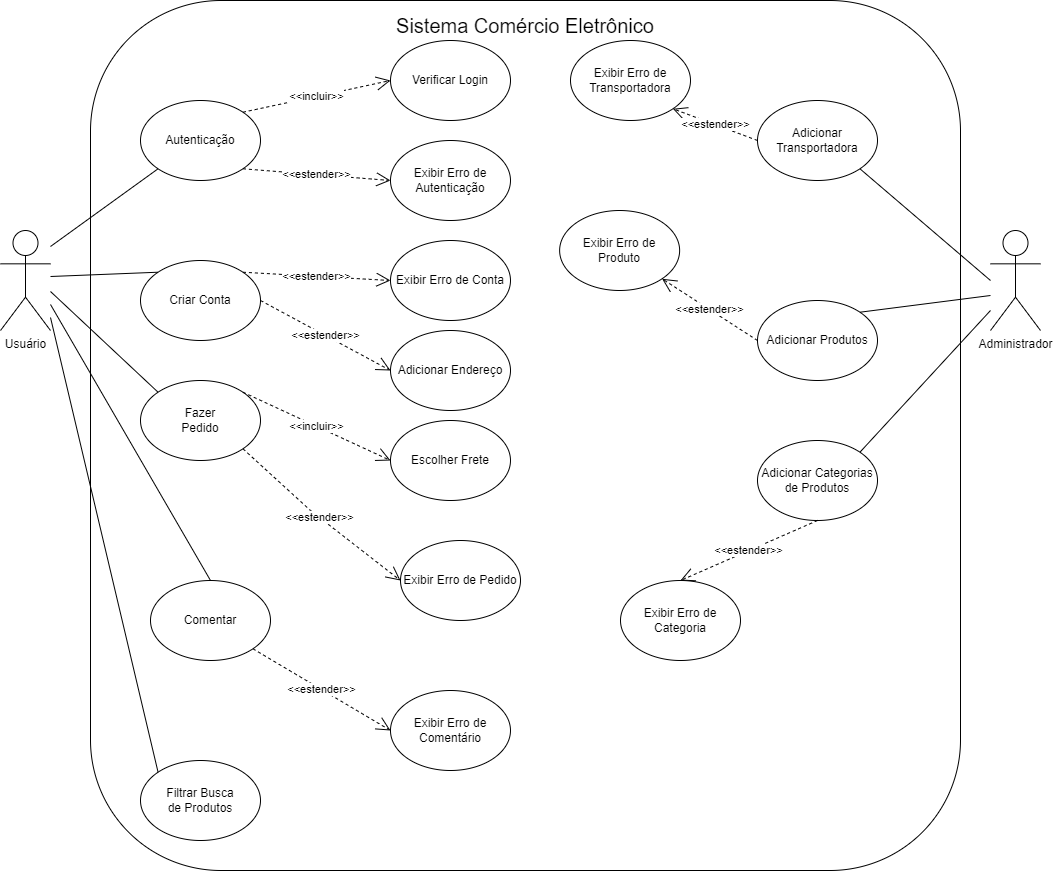

The diagram above was exported from draw.io. Its source (the exported page's mxGraphModel, read from the mxfile embedded in the PNG):
<mxGraphModel dx="1050" dy="483" grid="1" gridSize="10" guides="1" tooltips="1" connect="1" arrows="1" fold="1" page="1" pageScale="1" pageWidth="827" pageHeight="1169" math="0" shadow="0">
  <root>
    <mxCell id="0" />
    <mxCell id="1" parent="0" />
    <mxCell id="ET494roMHEn6LUURiRVy-1" value="" style="rounded=1;whiteSpace=wrap;html=1;" parent="1" vertex="1">
      <mxGeometry x="160" y="150" width="870" height="870" as="geometry" />
    </mxCell>
    <mxCell id="ET494roMHEn6LUURiRVy-2" value="&lt;div style=&quot;text-align: justify;&quot;&gt;&lt;span style=&quot;font-size: 20px; background-color: initial;&quot;&gt;Sistema Comércio Eletrônico&lt;/span&gt;&lt;/div&gt;" style="text;html=1;strokeColor=none;fillColor=none;align=center;verticalAlign=middle;whiteSpace=wrap;rounded=0;" parent="1" vertex="1">
      <mxGeometry x="440.88" y="160" width="308.25" height="30" as="geometry" />
    </mxCell>
    <mxCell id="ET494roMHEn6LUURiRVy-3" value="Usuário" style="shape=umlActor;verticalLabelPosition=bottom;verticalAlign=top;html=1;outlineConnect=0;points=[[0,0.3333333333333333,0,0,0],[0,1,0,0,0],[0.25,0.1,0,0,0],[0.5,0,0,0,0],[0.5,0.5,0,0,0],[0.75,0.1,0,0,0],[1,0.16,0,0,0],[1,0.3333333333333333,0,0,0],[1,0.46,0,0,0],[1,0.61,0,0,0],[1,0.74,0,0,0],[1,0.87,0,0,0],[1,1,0,0,0]];" parent="1" vertex="1">
      <mxGeometry x="70" y="380" width="50" height="100" as="geometry" />
    </mxCell>
    <mxCell id="ET494roMHEn6LUURiRVy-4" value="Administrador" style="shape=umlActor;verticalLabelPosition=bottom;verticalAlign=top;html=1;outlineConnect=0;points=[[0,0.3333333333333333,0,0,0],[0,0.5,0,0,0],[0,0.65,0,0,0],[0,0.8,0,0,0],[0,1,0,0,0],[0.25,0.1,0,0,0],[0.5,0,0,0,0],[0.5,0.5,0,0,0],[0.75,0.1,0,0,0],[1,0.3333333333333333,0,0,0],[1,1,0,0,0]];" parent="1" vertex="1">
      <mxGeometry x="1060" y="380" width="50" height="100" as="geometry" />
    </mxCell>
    <mxCell id="ET494roMHEn6LUURiRVy-5" value="Autenticação" style="ellipse;whiteSpace=wrap;html=1;" parent="1" vertex="1">
      <mxGeometry x="210" y="250" width="120" height="80" as="geometry" />
    </mxCell>
    <mxCell id="ET494roMHEn6LUURiRVy-6" value="Criar Conta" style="ellipse;whiteSpace=wrap;html=1;" parent="1" vertex="1">
      <mxGeometry x="210" y="410" width="120" height="80" as="geometry" />
    </mxCell>
    <mxCell id="ET494roMHEn6LUURiRVy-7" value="Fazer&lt;br&gt;Pedido" style="ellipse;whiteSpace=wrap;html=1;" parent="1" vertex="1">
      <mxGeometry x="210" y="530" width="120" height="80" as="geometry" />
    </mxCell>
    <mxCell id="ET494roMHEn6LUURiRVy-8" value="Comentar" style="ellipse;whiteSpace=wrap;html=1;" parent="1" vertex="1">
      <mxGeometry x="220" y="730" width="120" height="80" as="geometry" />
    </mxCell>
    <mxCell id="ET494roMHEn6LUURiRVy-9" value="Adicionar Endereço" style="ellipse;whiteSpace=wrap;html=1;" parent="1" vertex="1">
      <mxGeometry x="460" y="480" width="120" height="80" as="geometry" />
    </mxCell>
    <mxCell id="ET494roMHEn6LUURiRVy-11" value="Filtrar Busca&lt;br&gt;de Produtos" style="ellipse;whiteSpace=wrap;html=1;" parent="1" vertex="1">
      <mxGeometry x="210" y="910" width="120" height="80" as="geometry" />
    </mxCell>
    <mxCell id="ET494roMHEn6LUURiRVy-12" value="Adicionar Transportadora" style="ellipse;whiteSpace=wrap;html=1;" parent="1" vertex="1">
      <mxGeometry x="827" y="250" width="120" height="80" as="geometry" />
    </mxCell>
    <mxCell id="ET494roMHEn6LUURiRVy-13" value="Adicionar Produtos" style="ellipse;whiteSpace=wrap;html=1;" parent="1" vertex="1">
      <mxGeometry x="827" y="450" width="120" height="80" as="geometry" />
    </mxCell>
    <mxCell id="ET494roMHEn6LUURiRVy-14" value="Adicionar Categorias&lt;br&gt;de Produtos" style="ellipse;whiteSpace=wrap;html=1;" parent="1" vertex="1">
      <mxGeometry x="827" y="590" width="120" height="80" as="geometry" />
    </mxCell>
    <mxCell id="ET494roMHEn6LUURiRVy-15" value="Verificar Login" style="ellipse;whiteSpace=wrap;html=1;" parent="1" vertex="1">
      <mxGeometry x="460" y="190" width="120" height="80" as="geometry" />
    </mxCell>
    <mxCell id="ET494roMHEn6LUURiRVy-16" value="Exibir Erro de Autenticação" style="ellipse;whiteSpace=wrap;html=1;" parent="1" vertex="1">
      <mxGeometry x="459.99" y="290" width="120" height="80" as="geometry" />
    </mxCell>
    <mxCell id="ET494roMHEn6LUURiRVy-17" value="Escolher Frete" style="ellipse;whiteSpace=wrap;html=1;" parent="1" vertex="1">
      <mxGeometry x="459.99" y="570" width="120" height="80" as="geometry" />
    </mxCell>
    <mxCell id="ET494roMHEn6LUURiRVy-20" value="&amp;lt;&amp;lt;incluir&amp;gt;&amp;gt;" style="endArrow=open;endSize=12;dashed=1;html=1;rounded=0;exitX=1;exitY=0;exitDx=0;exitDy=0;entryX=0;entryY=0.5;entryDx=0;entryDy=0;" parent="1" source="ET494roMHEn6LUURiRVy-5" target="ET494roMHEn6LUURiRVy-15" edge="1">
      <mxGeometry width="160" relative="1" as="geometry">
        <mxPoint x="240" y="340" as="sourcePoint" />
        <mxPoint x="400" y="340" as="targetPoint" />
      </mxGeometry>
    </mxCell>
    <mxCell id="ET494roMHEn6LUURiRVy-21" value="&amp;lt;&amp;lt;estender&amp;gt;&amp;gt;" style="endArrow=open;endSize=12;dashed=1;html=1;rounded=0;exitX=1;exitY=1;exitDx=0;exitDy=0;entryX=0;entryY=0.5;entryDx=0;entryDy=0;" parent="1" source="ET494roMHEn6LUURiRVy-5" target="ET494roMHEn6LUURiRVy-16" edge="1">
      <mxGeometry width="160" relative="1" as="geometry">
        <mxPoint x="320" y="280" as="sourcePoint" />
        <mxPoint x="480" y="280" as="targetPoint" />
      </mxGeometry>
    </mxCell>
    <mxCell id="ET494roMHEn6LUURiRVy-22" value="&amp;lt;&amp;lt;estender&amp;gt;&amp;gt;" style="endArrow=open;endSize=12;dashed=1;html=1;rounded=0;entryX=0;entryY=0.5;entryDx=0;entryDy=0;exitX=1;exitY=0.5;exitDx=0;exitDy=0;" parent="1" source="ET494roMHEn6LUURiRVy-6" target="ET494roMHEn6LUURiRVy-9" edge="1">
      <mxGeometry width="160" relative="1" as="geometry">
        <mxPoint x="320" y="500" as="sourcePoint" />
        <mxPoint x="414" y="542" as="targetPoint" />
      </mxGeometry>
    </mxCell>
    <mxCell id="ET494roMHEn6LUURiRVy-26" value="&amp;lt;&amp;lt;incluir&amp;gt;&amp;gt;" style="endArrow=open;endSize=12;dashed=1;html=1;rounded=0;exitX=1;exitY=0;exitDx=0;exitDy=0;entryX=0;entryY=0.5;entryDx=0;entryDy=0;" parent="1" source="ET494roMHEn6LUURiRVy-7" target="ET494roMHEn6LUURiRVy-17" edge="1">
      <mxGeometry width="160" relative="1" as="geometry">
        <mxPoint x="340" y="665" as="sourcePoint" />
        <mxPoint x="410" y="740" as="targetPoint" />
      </mxGeometry>
    </mxCell>
    <mxCell id="ET494roMHEn6LUURiRVy-29" value="" style="endArrow=none;html=1;rounded=0;exitX=1;exitY=0.16;exitDx=0;exitDy=0;exitPerimeter=0;entryX=0;entryY=1;entryDx=0;entryDy=0;" parent="1" source="ET494roMHEn6LUURiRVy-3" target="ET494roMHEn6LUURiRVy-5" edge="1">
      <mxGeometry width="50" height="50" relative="1" as="geometry">
        <mxPoint x="110" y="370" as="sourcePoint" />
        <mxPoint x="160" y="320" as="targetPoint" />
      </mxGeometry>
    </mxCell>
    <mxCell id="ET494roMHEn6LUURiRVy-30" value="" style="endArrow=none;html=1;rounded=0;exitX=1;exitY=0.46;exitDx=0;exitDy=0;exitPerimeter=0;entryX=0;entryY=0;entryDx=0;entryDy=0;" parent="1" source="ET494roMHEn6LUURiRVy-3" target="ET494roMHEn6LUURiRVy-6" edge="1">
      <mxGeometry width="50" height="50" relative="1" as="geometry">
        <mxPoint x="118" y="400" as="sourcePoint" />
        <mxPoint x="238" y="298" as="targetPoint" />
      </mxGeometry>
    </mxCell>
    <mxCell id="ET494roMHEn6LUURiRVy-32" value="" style="endArrow=none;html=1;rounded=0;entryX=0;entryY=0;entryDx=0;entryDy=0;exitX=1;exitY=0.61;exitDx=0;exitDy=0;exitPerimeter=0;" parent="1" source="ET494roMHEn6LUURiRVy-3" target="ET494roMHEn6LUURiRVy-7" edge="1">
      <mxGeometry width="50" height="50" relative="1" as="geometry">
        <mxPoint x="120" y="480" as="sourcePoint" />
        <mxPoint x="170" y="430" as="targetPoint" />
      </mxGeometry>
    </mxCell>
    <mxCell id="ET494roMHEn6LUURiRVy-36" value="" style="endArrow=none;html=1;rounded=0;exitX=1;exitY=0.74;exitDx=0;exitDy=0;exitPerimeter=0;entryX=0.5;entryY=0;entryDx=0;entryDy=0;" parent="1" source="ET494roMHEn6LUURiRVy-3" target="ET494roMHEn6LUURiRVy-8" edge="1">
      <mxGeometry width="50" height="50" relative="1" as="geometry">
        <mxPoint x="90" y="660" as="sourcePoint" />
        <mxPoint x="140" y="610" as="targetPoint" />
      </mxGeometry>
    </mxCell>
    <mxCell id="ET494roMHEn6LUURiRVy-37" value="" style="endArrow=none;html=1;rounded=0;exitX=1;exitY=0.87;exitDx=0;exitDy=0;exitPerimeter=0;entryX=0;entryY=0;entryDx=0;entryDy=0;" parent="1" source="ET494roMHEn6LUURiRVy-3" target="ET494roMHEn6LUURiRVy-11" edge="1">
      <mxGeometry width="50" height="50" relative="1" as="geometry">
        <mxPoint x="110" y="670" as="sourcePoint" />
        <mxPoint x="160" y="620" as="targetPoint" />
      </mxGeometry>
    </mxCell>
    <mxCell id="ET494roMHEn6LUURiRVy-38" value="" style="endArrow=none;html=1;rounded=0;exitX=0;exitY=0.5;exitDx=0;exitDy=0;exitPerimeter=0;entryX=1;entryY=1;entryDx=0;entryDy=0;" parent="1" source="ET494roMHEn6LUURiRVy-4" target="ET494roMHEn6LUURiRVy-12" edge="1">
      <mxGeometry width="50" height="50" relative="1" as="geometry">
        <mxPoint x="1000" y="340" as="sourcePoint" />
        <mxPoint x="1050" y="290" as="targetPoint" />
      </mxGeometry>
    </mxCell>
    <mxCell id="ET494roMHEn6LUURiRVy-39" value="" style="endArrow=none;html=1;rounded=0;exitX=0;exitY=0.65;exitDx=0;exitDy=0;exitPerimeter=0;entryX=1;entryY=0;entryDx=0;entryDy=0;" parent="1" source="ET494roMHEn6LUURiRVy-4" target="ET494roMHEn6LUURiRVy-13" edge="1">
      <mxGeometry width="50" height="50" relative="1" as="geometry">
        <mxPoint x="1060" y="470" as="sourcePoint" />
        <mxPoint x="1110" y="420" as="targetPoint" />
      </mxGeometry>
    </mxCell>
    <mxCell id="ET494roMHEn6LUURiRVy-40" value="" style="endArrow=none;html=1;rounded=0;entryX=0;entryY=0.8;entryDx=0;entryDy=0;entryPerimeter=0;exitX=1;exitY=0;exitDx=0;exitDy=0;" parent="1" source="ET494roMHEn6LUURiRVy-14" target="ET494roMHEn6LUURiRVy-4" edge="1">
      <mxGeometry width="50" height="50" relative="1" as="geometry">
        <mxPoint x="910" y="600" as="sourcePoint" />
        <mxPoint x="960" y="550" as="targetPoint" />
      </mxGeometry>
    </mxCell>
    <mxCell id="ET494roMHEn6LUURiRVy-42" value="Exibir Erro de Conta" style="ellipse;whiteSpace=wrap;html=1;" parent="1" vertex="1">
      <mxGeometry x="459.99" y="390" width="120" height="80" as="geometry" />
    </mxCell>
    <mxCell id="ET494roMHEn6LUURiRVy-43" value="&amp;lt;&amp;lt;estender&amp;gt;&amp;gt;" style="endArrow=open;endSize=12;dashed=1;html=1;rounded=0;exitX=1;exitY=0;exitDx=0;exitDy=0;entryX=0;entryY=0.5;entryDx=0;entryDy=0;" parent="1" source="ET494roMHEn6LUURiRVy-6" target="ET494roMHEn6LUURiRVy-42" edge="1">
      <mxGeometry width="160" relative="1" as="geometry">
        <mxPoint x="330" y="420" as="sourcePoint" />
        <mxPoint x="460" y="420" as="targetPoint" />
      </mxGeometry>
    </mxCell>
    <mxCell id="ET494roMHEn6LUURiRVy-44" value="Exibir Erro de Pedido" style="ellipse;whiteSpace=wrap;html=1;" parent="1" vertex="1">
      <mxGeometry x="470" y="690" width="120" height="80" as="geometry" />
    </mxCell>
    <mxCell id="ET494roMHEn6LUURiRVy-46" value="&amp;lt;&amp;lt;estender&amp;gt;&amp;gt;" style="endArrow=open;endSize=12;dashed=1;html=1;rounded=0;exitX=1;exitY=1;exitDx=0;exitDy=0;entryX=0;entryY=0.5;entryDx=0;entryDy=0;" parent="1" source="ET494roMHEn6LUURiRVy-7" target="ET494roMHEn6LUURiRVy-44" edge="1">
      <mxGeometry width="160" relative="1" as="geometry">
        <mxPoint x="390" y="670" as="sourcePoint" />
        <mxPoint x="550" y="670" as="targetPoint" />
        <Array as="points">
          <mxPoint x="380" y="660" />
        </Array>
      </mxGeometry>
    </mxCell>
    <mxCell id="ET494roMHEn6LUURiRVy-47" value="Exibir Erro de Comentário" style="ellipse;whiteSpace=wrap;html=1;" parent="1" vertex="1">
      <mxGeometry x="459.99" y="840" width="120" height="80" as="geometry" />
    </mxCell>
    <mxCell id="ET494roMHEn6LUURiRVy-51" value="&amp;lt;&amp;lt;estender&amp;gt;&amp;gt;" style="endArrow=open;endSize=12;dashed=1;html=1;rounded=0;exitX=1;exitY=1;exitDx=0;exitDy=0;entryX=0;entryY=0.5;entryDx=0;entryDy=0;" parent="1" source="ET494roMHEn6LUURiRVy-8" target="ET494roMHEn6LUURiRVy-47" edge="1">
      <mxGeometry width="160" relative="1" as="geometry">
        <mxPoint x="310" y="830" as="sourcePoint" />
        <mxPoint x="470" y="830" as="targetPoint" />
      </mxGeometry>
    </mxCell>
    <mxCell id="ET494roMHEn6LUURiRVy-52" value="Exibir Erro de Transportadora" style="ellipse;whiteSpace=wrap;html=1;" parent="1" vertex="1">
      <mxGeometry x="640" y="190" width="120" height="80" as="geometry" />
    </mxCell>
    <mxCell id="ET494roMHEn6LUURiRVy-53" value="Exibir Erro de Produto" style="ellipse;whiteSpace=wrap;html=1;" parent="1" vertex="1">
      <mxGeometry x="629.13" y="360" width="120" height="80" as="geometry" />
    </mxCell>
    <mxCell id="ET494roMHEn6LUURiRVy-54" value="Exibir Erro de Categoria" style="ellipse;whiteSpace=wrap;html=1;" parent="1" vertex="1">
      <mxGeometry x="690" y="730" width="120" height="80" as="geometry" />
    </mxCell>
    <mxCell id="ET494roMHEn6LUURiRVy-55" value="&amp;lt;&amp;lt;estender&amp;gt;&amp;gt;" style="endArrow=open;endSize=12;dashed=1;html=1;rounded=0;exitX=0;exitY=0.5;exitDx=0;exitDy=0;entryX=1;entryY=1;entryDx=0;entryDy=0;" parent="1" source="ET494roMHEn6LUURiRVy-12" target="ET494roMHEn6LUURiRVy-52" edge="1">
      <mxGeometry width="160" relative="1" as="geometry">
        <mxPoint x="790" y="390" as="sourcePoint" />
        <mxPoint x="950" y="390" as="targetPoint" />
      </mxGeometry>
    </mxCell>
    <mxCell id="ET494roMHEn6LUURiRVy-56" value="&amp;lt;&amp;lt;estender&amp;gt;&amp;gt;" style="endArrow=open;endSize=12;dashed=1;html=1;rounded=0;exitX=0;exitY=0.5;exitDx=0;exitDy=0;entryX=1;entryY=1;entryDx=0;entryDy=0;" parent="1" source="ET494roMHEn6LUURiRVy-13" target="ET494roMHEn6LUURiRVy-53" edge="1">
      <mxGeometry width="160" relative="1" as="geometry">
        <mxPoint x="740" y="580" as="sourcePoint" />
        <mxPoint x="900" y="580" as="targetPoint" />
      </mxGeometry>
    </mxCell>
    <mxCell id="ET494roMHEn6LUURiRVy-57" value="&amp;lt;&amp;lt;estender&amp;gt;&amp;gt;" style="endArrow=open;endSize=12;dashed=1;html=1;rounded=0;exitX=0.5;exitY=1;exitDx=0;exitDy=0;entryX=0.5;entryY=0;entryDx=0;entryDy=0;" parent="1" source="ET494roMHEn6LUURiRVy-14" target="ET494roMHEn6LUURiRVy-54" edge="1">
      <mxGeometry width="160" relative="1" as="geometry">
        <mxPoint x="900" y="730" as="sourcePoint" />
        <mxPoint x="1060" y="730" as="targetPoint" />
      </mxGeometry>
    </mxCell>
  </root>
</mxGraphModel>